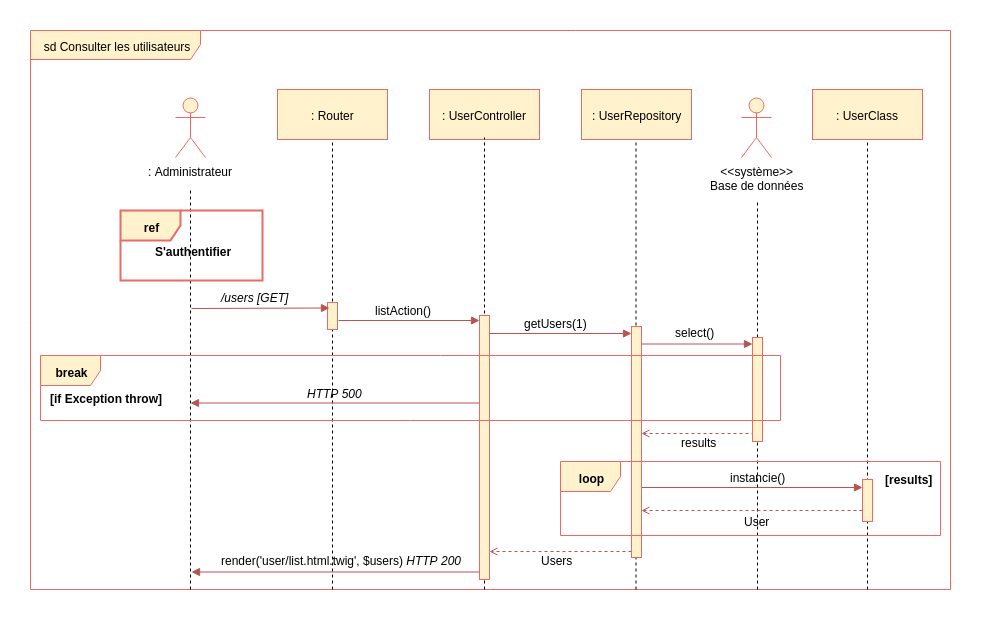

The diagram above was exported from draw.io. Its source (the exported page's mxGraphModel, read from the mxfile embedded in the PNG):
<mxGraphModel dx="1607" dy="775" grid="1" gridSize="10" guides="1" tooltips="1" connect="1" arrows="1" fold="1" page="1" pageScale="1" pageWidth="827" pageHeight="1169" background="#ffffff" math="0" shadow="0">
  <root>
    <mxCell id="0" />
    <mxCell id="1" parent="0" />
    <mxCell id="2" value="sd Consulter les utilisateurs" style="shape=umlFrame;whiteSpace=wrap;html=1;width=170;height=29;fillColor=#fff2cc;strokeColor=#EA6B66;" parent="1" vertex="1">
      <mxGeometry y="131" width="920" height="559" as="geometry" />
    </mxCell>
    <mxCell id="Wgmb36ejoxCA9uej74cD-91" value="" style="endArrow=open;html=1;endFill=0;fillColor=#f8cecc;strokeColor=#b85450;dashed=1;exitX=0.1;exitY=0.925;exitPerimeter=0;" parent="1" edge="1">
      <mxGeometry width="50" height="50" relative="1" as="geometry">
        <mxPoint x="601" y="652" as="sourcePoint" />
        <mxPoint x="459" y="652" as="targetPoint" />
      </mxGeometry>
    </mxCell>
    <mxCell id="Wgmb36ejoxCA9uej74cD-95" value="" style="endArrow=none;dashed=1;html=1;entryX=0.5;entryY=1;" parent="1" edge="1">
      <mxGeometry width="50" height="50" relative="1" as="geometry">
        <mxPoint x="605.5" y="690" as="sourcePoint" />
        <mxPoint x="605.5" y="238" as="targetPoint" />
      </mxGeometry>
    </mxCell>
    <mxCell id="3" value=": Administrateur" style="shape=umlActor;verticalLabelPosition=bottom;labelBackgroundColor=#ffffff;verticalAlign=top;html=1;fillColor=#fff2cc;strokeColor=#EA6B66;" parent="1" vertex="1">
      <mxGeometry x="145" y="198" width="30" height="60" as="geometry" />
    </mxCell>
    <mxCell id="4" value="&amp;lt;&amp;lt;système&amp;gt;&amp;gt;&lt;br&gt;Base de données&lt;br&gt;" style="shape=umlActor;verticalLabelPosition=bottom;labelBackgroundColor=#ffffff;verticalAlign=top;html=1;fillColor=#fff2cc;strokeColor=#EA6B66;" parent="1" vertex="1">
      <mxGeometry x="711" y="198" width="30" height="60" as="geometry" />
    </mxCell>
    <mxCell id="8" value="" style="endArrow=none;dashed=1;html=1;exitX=0.152;exitY=1;exitPerimeter=0;" parent="1" edge="1">
      <mxGeometry width="50" height="50" relative="1" as="geometry">
        <mxPoint x="160" y="690" as="sourcePoint" />
        <mxPoint x="160" y="290" as="targetPoint" />
      </mxGeometry>
    </mxCell>
    <mxCell id="9" value="" style="endArrow=none;dashed=1;html=1;entryX=0.5;entryY=1;exitX=0.298;exitY=1.003;exitPerimeter=0;" parent="1" edge="1">
      <mxGeometry width="50" height="50" relative="1" as="geometry">
        <mxPoint x="302" y="690" as="sourcePoint" />
        <mxPoint x="302" y="190" as="targetPoint" />
      </mxGeometry>
    </mxCell>
    <mxCell id="10" value="" style="endArrow=none;dashed=1;html=1;exitX=0.93;exitY=1;exitPerimeter=0;" parent="1" edge="1">
      <mxGeometry width="50" height="50" relative="1" as="geometry">
        <mxPoint x="837" y="690" as="sourcePoint" />
        <mxPoint x="837" y="240" as="targetPoint" />
      </mxGeometry>
    </mxCell>
    <mxCell id="11" value="" style="endArrow=block;html=1;endFill=1;fillColor=#f8cecc;strokeColor=#b85450;entryX=0;entryY=0.088;entryPerimeter=0;" parent="1" edge="1">
      <mxGeometry width="50" height="50" relative="1" as="geometry">
        <mxPoint x="611" y="444.5" as="sourcePoint" />
        <mxPoint x="722" y="444.5" as="targetPoint" />
      </mxGeometry>
    </mxCell>
    <mxCell id="13" value="listAction()" style="text;html=1;resizable=0;points=[];autosize=1;align=left;verticalAlign=top;spacingTop=-4;" parent="1" vertex="1">
      <mxGeometry x="343" y="402" width="70" height="10" as="geometry" />
    </mxCell>
    <mxCell id="14" value="" style="endArrow=block;html=1;endFill=1;fillColor=#f8cecc;strokeColor=#b85450;exitX=1.1;exitY=0.211;exitPerimeter=0;entryX=0.1;entryY=0.211;entryPerimeter=0;" parent="1" edge="1">
      <mxGeometry width="50" height="50" relative="1" as="geometry">
        <mxPoint x="308" y="421" as="sourcePoint" />
        <mxPoint x="449" y="421" as="targetPoint" />
      </mxGeometry>
    </mxCell>
    <mxCell id="15" value="" style="endArrow=open;html=1;endFill=0;fillColor=#f8cecc;strokeColor=#b85450;dashed=1;exitX=0.1;exitY=0.925;exitPerimeter=0;" parent="1" edge="1">
      <mxGeometry width="50" height="50" relative="1" as="geometry">
        <mxPoint x="724" y="534" as="sourcePoint" />
        <mxPoint x="611" y="534" as="targetPoint" />
      </mxGeometry>
    </mxCell>
    <mxCell id="19" value="" style="html=1;points=[];perimeter=orthogonalPerimeter;fillColor=#fff2cc;strokeColor=#EA6B66;" parent="1" vertex="1">
      <mxGeometry x="297" y="403" width="10" height="27" as="geometry" />
    </mxCell>
    <mxCell id="27" value=": UserController" style="html=1;fillColor=#fff2cc;strokeColor=#EA6B66;" parent="1" vertex="1">
      <mxGeometry x="399" y="190" width="110" height="50" as="geometry" />
    </mxCell>
    <mxCell id="28" value="" style="endArrow=none;dashed=1;html=1;entryX=0.5;entryY=1;exitX=0.479;exitY=1;exitPerimeter=0;" parent="1" edge="1">
      <mxGeometry width="50" height="50" relative="1" as="geometry">
        <mxPoint x="454" y="690" as="sourcePoint" />
        <mxPoint x="454" y="238" as="targetPoint" />
      </mxGeometry>
    </mxCell>
    <mxCell id="37" value=": UserClass" style="html=1;fillColor=#fff2cc;strokeColor=#EA6B66;" parent="1" vertex="1">
      <mxGeometry x="782" y="190" width="110" height="50" as="geometry" />
    </mxCell>
    <mxCell id="38" value="" style="endArrow=none;dashed=1;html=1;entryX=0.5;entryY=1;exitX=0.779;exitY=1;exitPerimeter=0;" parent="1" edge="1">
      <mxGeometry width="50" height="50" relative="1" as="geometry">
        <mxPoint x="727" y="690" as="sourcePoint" />
        <mxPoint x="727" y="300" as="targetPoint" />
      </mxGeometry>
    </mxCell>
    <mxCell id="41" value="" style="endArrow=block;html=1;endFill=1;fillColor=#f8cecc;strokeColor=#b85450;entryX=0.2;entryY=0.053;entryPerimeter=0;" parent="1" edge="1">
      <mxGeometry width="50" height="50" relative="1" as="geometry">
        <mxPoint x="455" y="434" as="sourcePoint" />
        <mxPoint x="601" y="434" as="targetPoint" />
      </mxGeometry>
    </mxCell>
    <mxCell id="43" value="getUsers(1)" style="text;html=1;resizable=0;points=[];autosize=1;align=left;verticalAlign=top;spacingTop=-4;" parent="1" vertex="1">
      <mxGeometry x="492" y="415" width="80" height="10" as="geometry" />
    </mxCell>
    <mxCell id="30" value="" style="html=1;points=[];perimeter=orthogonalPerimeter;fillColor=#fff2cc;strokeColor=#EA6B66;" parent="1" vertex="1">
      <mxGeometry x="449" y="416" width="10" height="264" as="geometry" />
    </mxCell>
    <mxCell id="49" value="select()" style="text;html=1;resizable=0;points=[];autosize=1;align=left;verticalAlign=top;spacingTop=-4;" parent="1" vertex="1">
      <mxGeometry x="643" y="424" width="50" height="20" as="geometry" />
    </mxCell>
    <mxCell id="50" value="results" style="text;html=1;resizable=0;points=[];autosize=1;align=left;verticalAlign=top;spacingTop=-4;" parent="1" vertex="1">
      <mxGeometry x="649" y="534" width="50" height="20" as="geometry" />
    </mxCell>
    <mxCell id="55" value="" style="endArrow=block;html=1;endFill=1;fillColor=#f8cecc;strokeColor=#b85450;entryX=1.2;entryY=0.14;entryPerimeter=0;" parent="1" edge="1">
      <mxGeometry width="50" height="50" relative="1" as="geometry">
        <mxPoint x="611" y="588" as="sourcePoint" />
        <mxPoint x="832" y="588" as="targetPoint" />
      </mxGeometry>
    </mxCell>
    <mxCell id="39" value="" style="html=1;points=[];perimeter=orthogonalPerimeter;fillColor=#fff2cc;strokeColor=#EA6B66;" parent="1" vertex="1">
      <mxGeometry x="601" y="427" width="10" height="231" as="geometry" />
    </mxCell>
    <mxCell id="56" value="[results]" style="text;html=1;resizable=0;points=[];autosize=1;align=left;verticalAlign=top;spacingTop=-4;fontColor=#000000;fontStyle=1" parent="1" vertex="1">
      <mxGeometry x="853" y="571" width="60" height="20" as="geometry" />
    </mxCell>
    <mxCell id="57" value="instancie()" style="text;html=1;resizable=0;points=[];autosize=1;align=left;verticalAlign=top;spacingTop=-4;fontColor=#000000;" parent="1" vertex="1">
      <mxGeometry x="698" y="569" width="70" height="20" as="geometry" />
    </mxCell>
    <mxCell id="58" value="" style="endArrow=open;html=1;endFill=0;fillColor=#f8cecc;strokeColor=#b85450;dashed=1;exitX=0.1;exitY=0.925;exitPerimeter=0;" parent="1" edge="1">
      <mxGeometry width="50" height="50" relative="1" as="geometry">
        <mxPoint x="832" y="611" as="sourcePoint" />
        <mxPoint x="611" y="611" as="targetPoint" />
      </mxGeometry>
    </mxCell>
    <mxCell id="59" value="Users" style="text;html=1;resizable=0;points=[];autosize=1;align=left;verticalAlign=top;spacingTop=-4;fontColor=#000000;" parent="1" vertex="1">
      <mxGeometry x="509" y="652" width="50" height="10" as="geometry" />
    </mxCell>
    <mxCell id="66" value="" style="endArrow=block;html=1;endFill=1;fillColor=#f8cecc;strokeColor=#b85450;" parent="1" edge="1">
      <mxGeometry width="50" height="50" relative="1" as="geometry">
        <mxPoint x="449" y="672.5" as="sourcePoint" />
        <mxPoint x="161" y="672.5" as="targetPoint" />
      </mxGeometry>
    </mxCell>
    <mxCell id="67" value="render('user/list.html.twig', $users) &lt;i&gt;HTTP 200&lt;/i&gt;" style="text;html=1;resizable=0;points=[];autosize=1;align=left;verticalAlign=top;spacingTop=-4;fontColor=#000000;" parent="1" vertex="1">
      <mxGeometry x="189" y="652" width="260" height="10" as="geometry" />
    </mxCell>
    <mxCell id="73" value="" style="endArrow=block;html=1;endFill=1;fillColor=#f8cecc;strokeColor=#b85450;entryX=0.1;entryY=0.211;entryPerimeter=0;" parent="1" edge="1">
      <mxGeometry width="50" height="50" relative="1" as="geometry">
        <mxPoint x="161" y="409" as="sourcePoint" />
        <mxPoint x="299" y="408.5" as="targetPoint" />
      </mxGeometry>
    </mxCell>
    <mxCell id="74" value="/users [GET]" style="text;html=1;resizable=0;points=[];autosize=1;align=left;verticalAlign=top;spacingTop=-4;fontStyle=2" parent="1" vertex="1">
      <mxGeometry x="189" y="389" width="80" height="10" as="geometry" />
    </mxCell>
    <mxCell id="20" value="" style="html=1;points=[];perimeter=orthogonalPerimeter;fillColor=#fff2cc;strokeColor=#EA6B66;" parent="1" vertex="1">
      <mxGeometry x="722" y="438" width="10" height="104" as="geometry" />
    </mxCell>
    <mxCell id="83" value="[if Exception throw]" style="text;html=1;resizable=0;points=[];autosize=1;align=left;verticalAlign=top;spacingTop=-4;fontStyle=1" parent="1" vertex="1">
      <mxGeometry x="18" y="490" width="120" height="20" as="geometry" />
    </mxCell>
    <mxCell id="84" value="" style="endArrow=block;html=1;endFill=1;fillColor=#f8cecc;strokeColor=#b85450;" parent="1" edge="1">
      <mxGeometry width="50" height="50" relative="1" as="geometry">
        <mxPoint x="449" y="503.5" as="sourcePoint" />
        <mxPoint x="160" y="503.5" as="targetPoint" />
      </mxGeometry>
    </mxCell>
    <mxCell id="85" value="HTTP 500" style="text;html=1;resizable=0;points=[];autosize=1;align=left;verticalAlign=top;spacingTop=-4;fontStyle=2" parent="1" vertex="1">
      <mxGeometry x="275" y="485" width="70" height="20" as="geometry" />
    </mxCell>
    <mxCell id="5" value=": Router" style="html=1;fillColor=#fff2cc;strokeColor=#EA6B66;" parent="1" vertex="1">
      <mxGeometry x="247" y="190" width="110" height="50" as="geometry" />
    </mxCell>
    <mxCell id="Wgmb36ejoxCA9uej74cD-85" value="ref" style="shape=umlFrame;whiteSpace=wrap;html=1;fillColor=#fff2cc;strokeColor=#EA6B66;strokeWidth=2;fontStyle=1" parent="1" vertex="1">
      <mxGeometry x="90" y="311" width="142" height="70" as="geometry" />
    </mxCell>
    <mxCell id="Wgmb36ejoxCA9uej74cD-86" value="S'authentifier" style="text;html=1;resizable=0;points=[];autosize=1;align=left;verticalAlign=top;spacingTop=-4;fontStyle=1" parent="1" vertex="1">
      <mxGeometry x="123" y="343" width="90" height="10" as="geometry" />
    </mxCell>
    <mxCell id="Wgmb36ejoxCA9uej74cD-87" value="" style="html=1;points=[];perimeter=orthogonalPerimeter;fillColor=#fff2cc;strokeColor=#EA6B66;" parent="1" vertex="1">
      <mxGeometry x="832" y="580" width="10" height="42" as="geometry" />
    </mxCell>
    <mxCell id="Wgmb36ejoxCA9uej74cD-90" value="User" style="text;html=1;resizable=0;points=[];autosize=1;align=left;verticalAlign=top;spacingTop=-4;" parent="1" vertex="1">
      <mxGeometry x="712" y="613" width="40" height="10" as="geometry" />
    </mxCell>
    <mxCell id="Wgmb36ejoxCA9uej74cD-94" value=": UserRepository" style="html=1;fillColor=#fff2cc;strokeColor=#EA6B66;" parent="1" vertex="1">
      <mxGeometry x="551" y="190" width="110" height="50" as="geometry" />
    </mxCell>
    <mxCell id="82" value="break" style="shape=umlFrame;whiteSpace=wrap;html=1;fontColor=#000000;fillColor=#fff2cc;strokeColor=#EA6B66;fontStyle=1" parent="1" vertex="1">
      <mxGeometry x="10" y="456" width="740" height="65" as="geometry" />
    </mxCell>
    <mxCell id="53" value="loop" style="shape=umlFrame;whiteSpace=wrap;html=1;fontColor=#000000;fillColor=#fff2cc;strokeColor=#EA6B66;fontStyle=1" parent="1" vertex="1">
      <mxGeometry x="530" y="562" width="380" height="74" as="geometry" />
    </mxCell>
  </root>
</mxGraphModel>